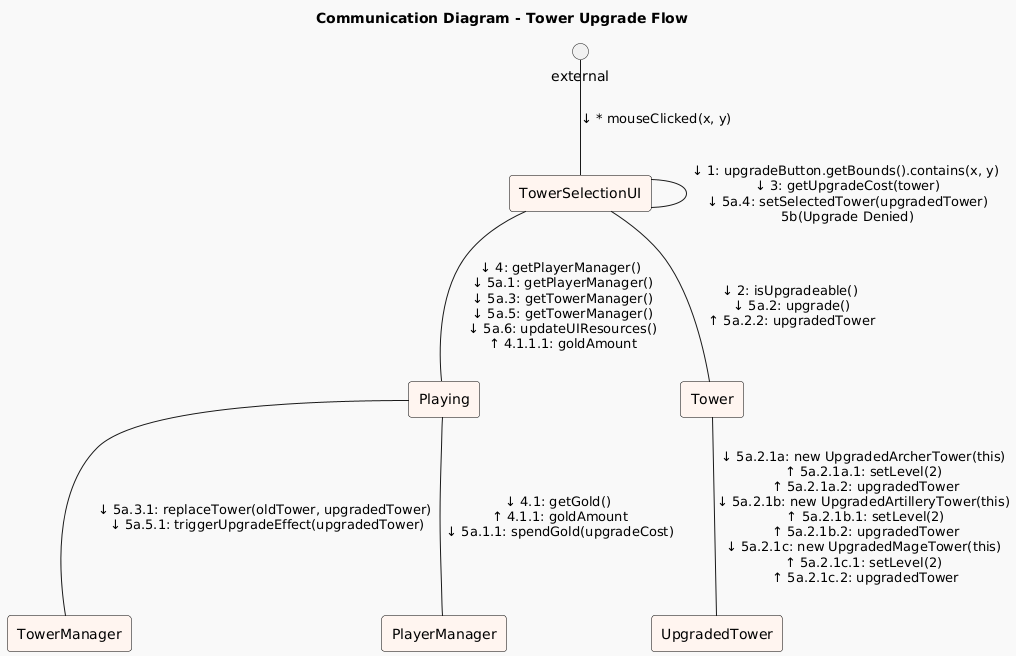

The diagram above was rendered by PlantUML. Its source (embedded in the PNG):
@startuml
!theme mars

title Communication Diagram - Tower Upgrade Flow

skinparam linestyle ortho
skinparam rectangle {
  backgroundColor #FFF5F0
  borderColor Black
}

' Participants
rectangle "TowerSelectionUI" as UI
rectangle "Playing" as Playing
rectangle "TowerManager" as TM
rectangle "Tower" as Tower
rectangle "UpgradedTower" as Decorator
rectangle "PlayerManager" as PM

' Message Flow
external -down- UI : ↓ * mouseClicked(x, y)

UI -down- UI : ↓ 1: upgradeButton.getBounds().contains(x, y)\n ↓ 3: getUpgradeCost(tower)\n ↓ 5a.4: setSelectedTower(upgradedTower)\n 5b(Upgrade Denied)

UI -down- Tower : ↓ 2: isUpgradeable()\n ↓ 5a.2: upgrade()\n ↑ 5a.2.2: upgradedTower

Tower -down- Decorator : ↓ 5a.2.1a: new UpgradedArcherTower(this)\n↑ 5a.2.1a.1: setLevel(2)\n ↑ 5a.2.1a.2: upgradedTower\n↓ 5a.2.1b: new UpgradedArtilleryTower(this)\n ↑ 5a.2.1b.1: setLevel(2)\n ↑ 5a.2.1b.2: upgradedTower\n↓ 5a.2.1c: new UpgradedMageTower(this)\n↑ 5a.2.1c.1: setLevel(2)\n ↑ 5a.2.1c.2: upgradedTower

UI -down- Playing : ↓ 4: getPlayerManager()\n ↓ 5a.1: getPlayerManager()\n ↓ 5a.3: getTowerManager()\n ↓ 5a.5: getTowerManager()\n ↓ 5a.6: updateUIResources()\n ↑ 4.1.1.1: goldAmount 

Playing -down- PM : ↓ 4.1: getGold()\n ↑ 4.1.1: goldAmount\n ↓ 5a.1.1: spendGold(upgradeCost)

Playing -down- TM : ↓ 5a.3.1: replaceTower(oldTower, upgradedTower)\n ↓ 5a.5.1: triggerUpgradeEffect(upgradedTower)
@enduml